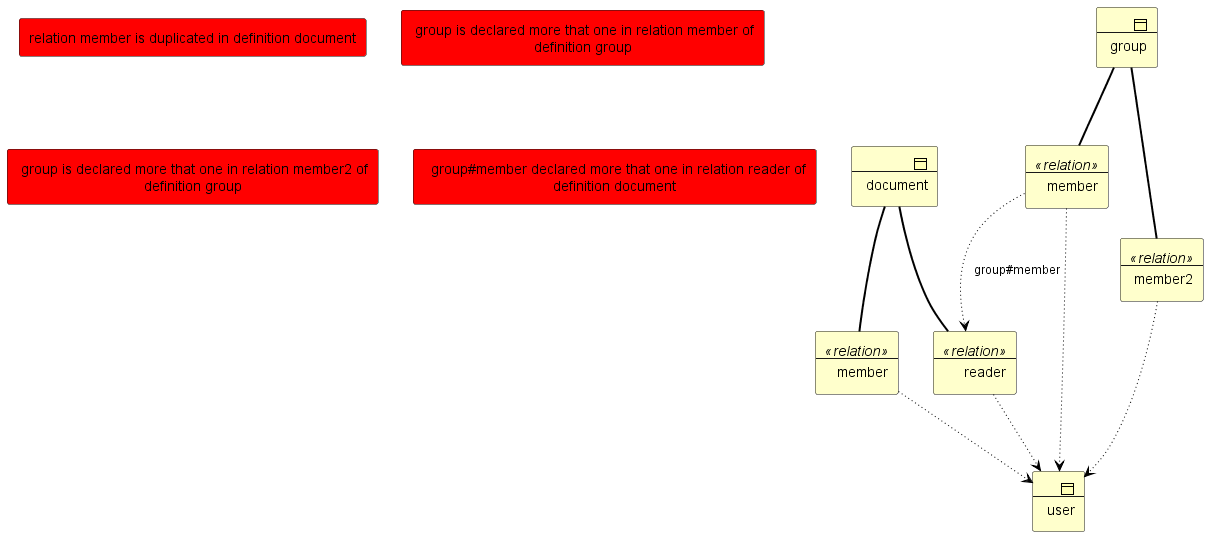

The diagram above was rendered by PlantUML. Its source (embedded in the PNG):
@startuml zschema3
!include <archimate/Archimate>
Business_Object(b1,"user")
Business_Object(b2,"document")
Business_Object(b3,"group")
Business_Object(r1,"reader") <<relation>>
Rel_Association(b2,r1)
Rel_Access_w(r1,b1)
Business_Object(r2,"member") <<relation>>
Rel_Association(b2,r2)
Rel_Access_w(r2,b1)
rectangle "relation member is duplicated in definition document " #red
Business_Object(r4,"member") <<relation>>
Rel_Association(b3,r4)
Rel_Access_w(r4,b1)
rectangle " group is declared more that one in relation member of definition group" #red 
Business_Object(r5,"member2") <<relation>>
Rel_Association(b3,r5)
Rel_Access_w(r5,b1)
rectangle " group is declared more that one in relation member2 of definition group" #red 
Rel_Access_w(r4,r1,"group#member")
rectangle "  group#member declared more that one in relation reader of definition document "  #red
@enduml